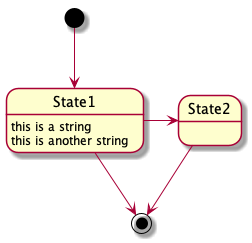

The diagram above was rendered by PlantUML. Its source (embedded in the PNG):
@startuml presupuestos

[*] --> State1
State1 --> [*]
State1 : this is a string
State1 : this is another string

State1 -> State2
State2 --> [*]

@enduml